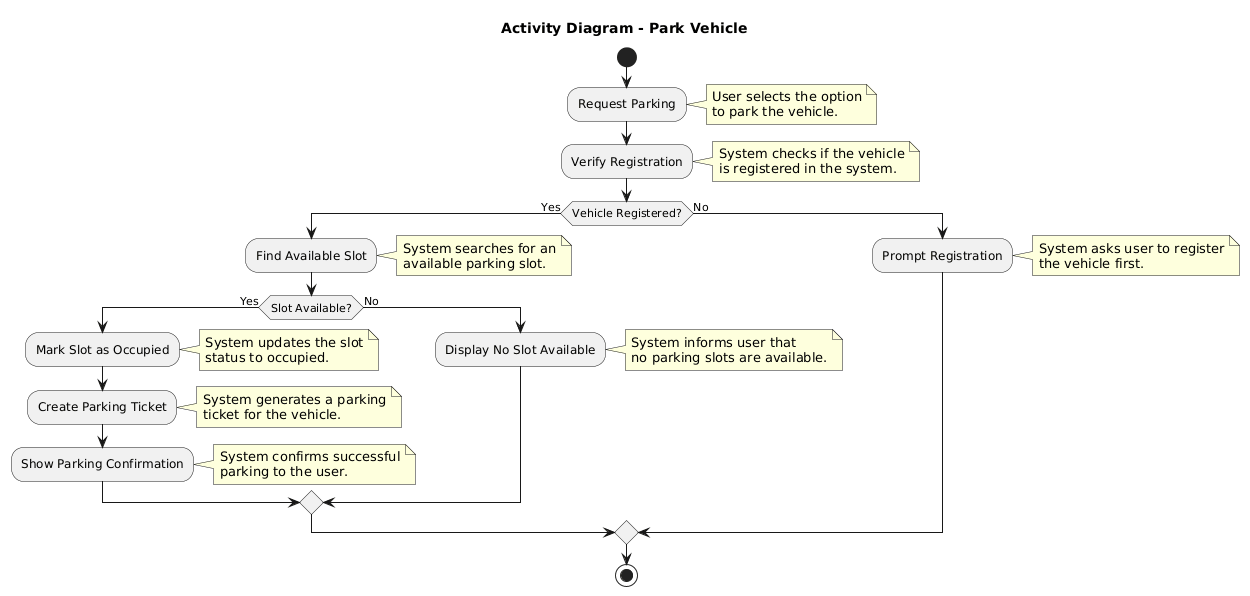

The diagram above was rendered by PlantUML. Its source (embedded in the PNG):
@startuml
title Activity Diagram - Park Vehicle

start

:Request Parking;
note right
User selects the option
to park the vehicle.
end note

:Verify Registration;
note right
System checks if the vehicle
is registered in the system.
end note

if (Vehicle Registered?) then (Yes)

  :Find Available Slot;
  note right
  System searches for an
  available parking slot.
  end note

  if (Slot Available?) then (Yes)

    :Mark Slot as Occupied;
    note right
    System updates the slot
    status to occupied.
    end note

    :Create Parking Ticket;
    note right
    System generates a parking
    ticket for the vehicle.
    end note

    :Show Parking Confirmation;
    note right
    System confirms successful
    parking to the user.
    end note

  else (No)

    :Display No Slot Available;
    note right
    System informs user that
    no parking slots are available.
    end note

  endif

else (No)

  :Prompt Registration;
  note right
  System asks user to register
  the vehicle first.
  end note

endif

stop
@enduml